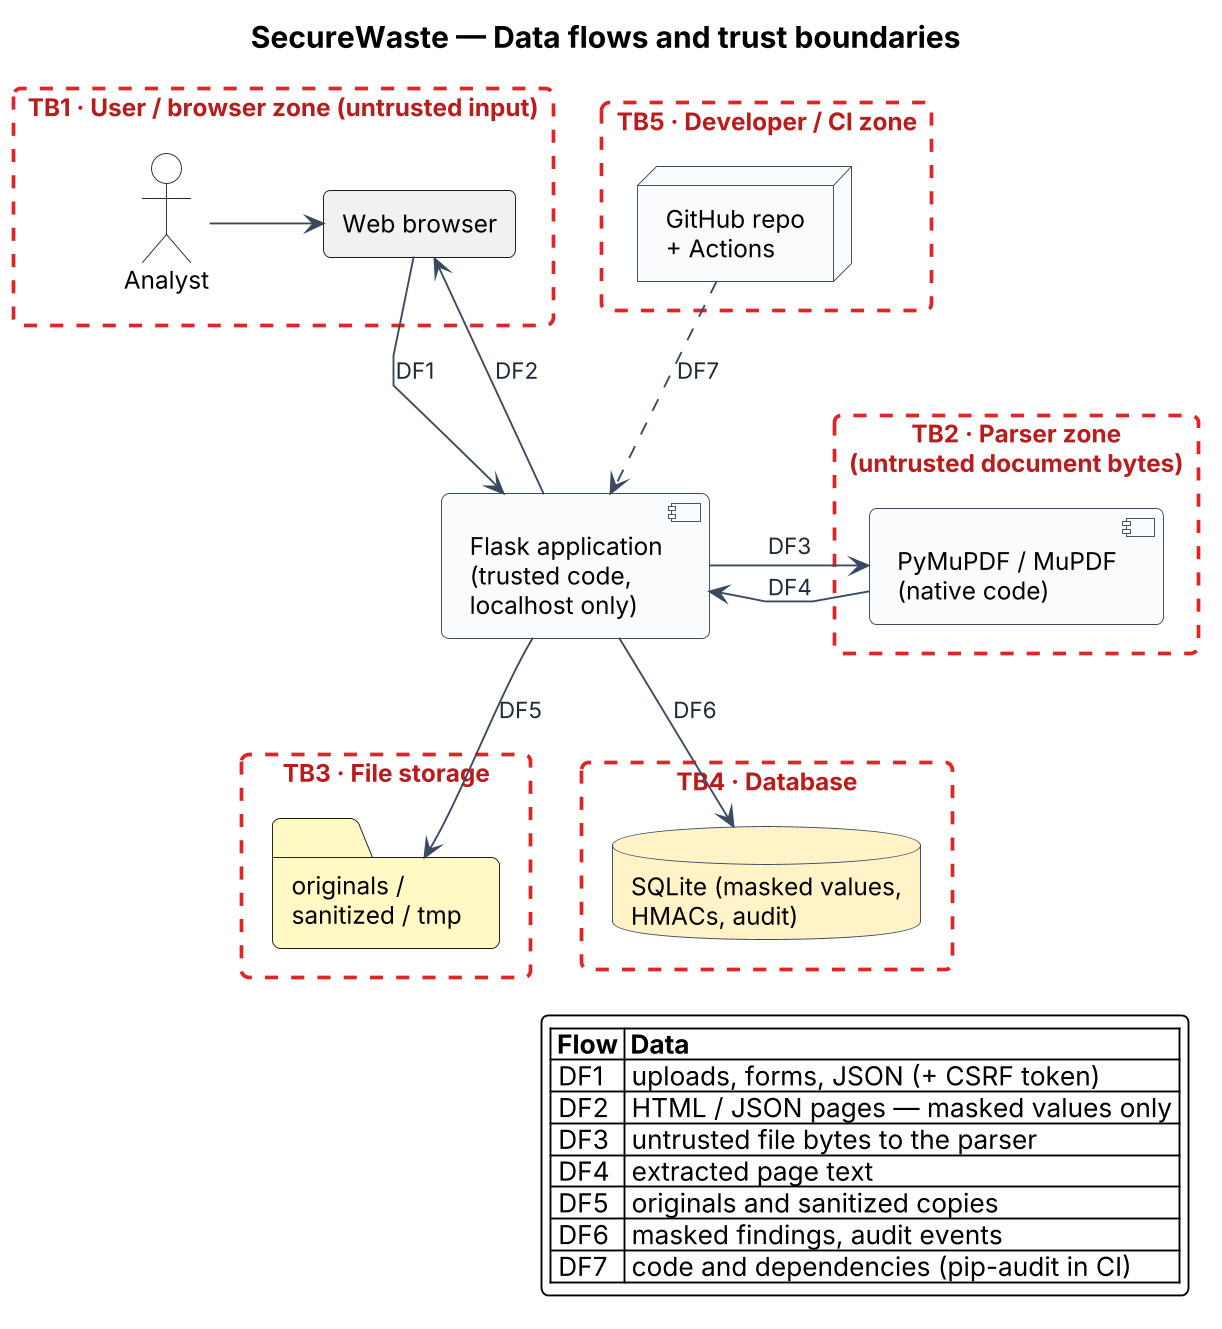

The diagram above was rendered by PlantUML. Its source (embedded in the PNG):
@startuml trust-boundaries
skinparamlocked dpi 180
!include _style.iuml
skinparam linetype polyline
skinparam nodesep 60
skinparam ranksep 60
skinparam RectangleBorderStyle dashed
skinparam RectangleBorderColor #DC2626
skinparam RectangleBorderThickness 2
skinparam RectangleFontColor #B91C1C
title SecureWaste — Data flows and trust boundaries

rectangle "TB1 · User / browser zone (untrusted input)" as z1 {
  actor "Analyst" as user
  agent "Web browser" as browser
}
rectangle "TB5 · Developer / CI zone" as z5 {
  node "GitHub repo\n+ Actions" as gh
}

component "Flask application\n(trusted code,\nlocalhost only)" as app

rectangle "TB2 · Parser zone\n(untrusted document bytes)" as z2 {
  component "PyMuPDF / MuPDF\n(native code)" as parser
}
rectangle "TB3 · File storage" as z3 {
  folder "originals /\nsanitized / tmp" as fs
}
rectangle "TB4 · Database" as z4 {
  database "SQLite (masked values,\nHMACs, audit)" as db
}

legend right
  |= Flow |= Data |
  | DF1 | uploads, forms, JSON (+ CSRF token) |
  | DF2 | HTML / JSON pages — masked values only |
  | DF3 | untrusted file bytes to the parser |
  | DF4 | extracted page text |
  | DF5 | originals and sanitized copies |
  | DF6 | masked findings, audit events |
  | DF7 | code and dependencies (pip-audit in CI) |
endlegend

user -right-> browser
browser -down-> app : DF1
app -up-> browser : DF2
app -left-> parser : DF3
parser -right-> app : DF4
app -down-> fs : DF5
app -down-> db : DF6
gh ..> app : DF7
@enduml